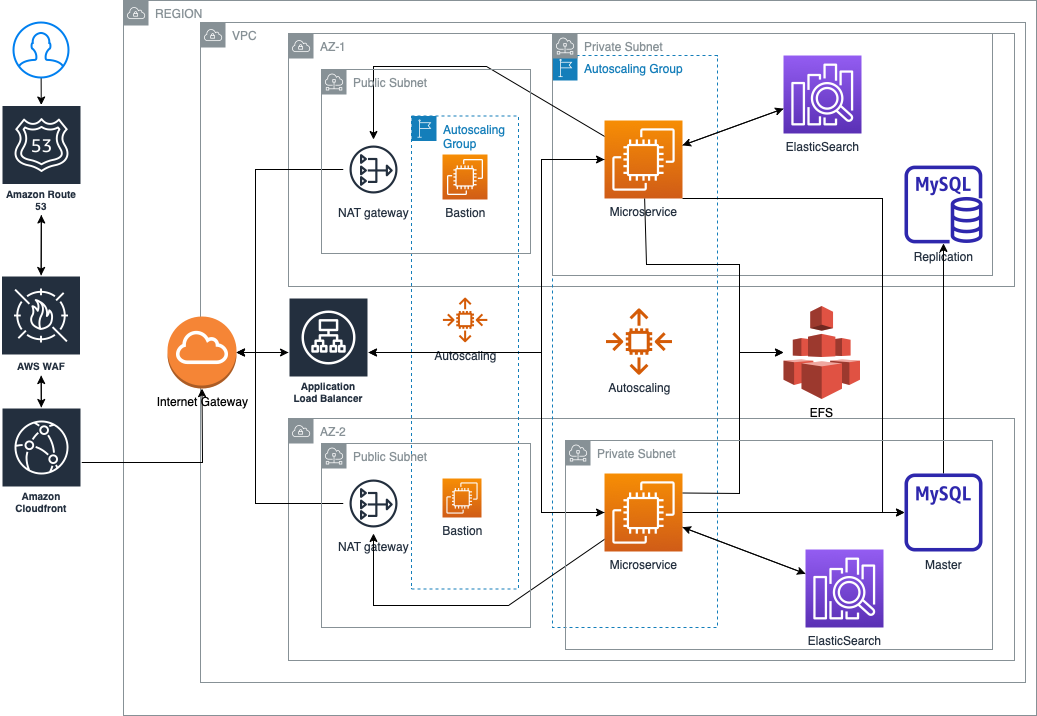

The diagram above was exported from draw.io. Its source (the exported page's mxGraphModel, read from the mxfile embedded in the PNG):
<mxGraphModel dx="1538" dy="755" grid="1" gridSize="11" guides="1" tooltips="1" connect="1" arrows="1" fold="1" page="1" pageScale="1" pageWidth="1169" pageHeight="827" background="#ffffff" math="0" shadow="0">
  <root>
    <mxCell id="0" />
    <mxCell id="1" parent="0" />
    <mxCell id="4Q7vMjcnSGk2gA6ndmku-4" value="REGION" style="sketch=0;outlineConnect=0;gradientColor=none;html=1;whiteSpace=wrap;fontSize=12;fontStyle=0;shape=mxgraph.aws4.group;grIcon=mxgraph.aws4.group_vpc;strokeColor=#879196;fillColor=none;verticalAlign=top;align=left;spacingLeft=30;fontColor=#879196;dashed=0;" parent="1" vertex="1">
      <mxGeometry x="143" y="22" width="913" height="715" as="geometry" />
    </mxCell>
    <mxCell id="4Q7vMjcnSGk2gA6ndmku-5" value="VPC" style="sketch=0;outlineConnect=0;gradientColor=none;html=1;whiteSpace=wrap;fontSize=12;fontStyle=0;shape=mxgraph.aws4.group;grIcon=mxgraph.aws4.group_vpc;strokeColor=#879196;fillColor=none;verticalAlign=top;align=left;spacingLeft=30;fontColor=#879196;dashed=0;" parent="1" vertex="1">
      <mxGeometry x="220" y="44" width="825" height="660" as="geometry" />
    </mxCell>
    <mxCell id="4Q7vMjcnSGk2gA6ndmku-6" value="AZ-1" style="sketch=0;outlineConnect=0;gradientColor=none;html=1;whiteSpace=wrap;fontSize=12;fontStyle=0;shape=mxgraph.aws4.group;grIcon=mxgraph.aws4.group_vpc;strokeColor=#879196;fillColor=none;verticalAlign=top;align=left;spacingLeft=30;fontColor=#879196;dashed=0;" parent="1" vertex="1">
      <mxGeometry x="308" y="55" width="726" height="253" as="geometry" />
    </mxCell>
    <mxCell id="4Q7vMjcnSGk2gA6ndmku-7" value="AZ-2" style="sketch=0;outlineConnect=0;gradientColor=none;html=1;whiteSpace=wrap;fontSize=12;fontStyle=0;shape=mxgraph.aws4.group;grIcon=mxgraph.aws4.group_vpc;strokeColor=#879196;fillColor=none;verticalAlign=top;align=left;spacingLeft=30;fontColor=#879196;dashed=0;" parent="1" vertex="1">
      <mxGeometry x="308" y="440" width="726" height="242" as="geometry" />
    </mxCell>
    <mxCell id="4Q7vMjcnSGk2gA6ndmku-69" style="edgeStyle=none;rounded=0;orthogonalLoop=1;jettySize=auto;html=1;" parent="1" source="4Q7vMjcnSGk2gA6ndmku-8" target="4Q7vMjcnSGk2gA6ndmku-9" edge="1">
      <mxGeometry relative="1" as="geometry" />
    </mxCell>
    <mxCell id="4Q7vMjcnSGk2gA6ndmku-8" value="" style="html=1;verticalLabelPosition=bottom;align=center;labelBackgroundColor=#ffffff;verticalAlign=top;strokeWidth=2;strokeColor=#0080F0;shadow=0;dashed=0;shape=mxgraph.ios7.icons.user;" parent="1" vertex="1">
      <mxGeometry x="33" y="44" width="55" height="55" as="geometry" />
    </mxCell>
    <mxCell id="4Q7vMjcnSGk2gA6ndmku-70" style="edgeStyle=none;rounded=0;orthogonalLoop=1;jettySize=auto;html=1;" parent="1" source="4Q7vMjcnSGk2gA6ndmku-9" target="4Q7vMjcnSGk2gA6ndmku-11" edge="1">
      <mxGeometry relative="1" as="geometry" />
    </mxCell>
    <mxCell id="4Q7vMjcnSGk2gA6ndmku-9" value="Amazon Route 53" style="sketch=0;outlineConnect=0;fontColor=#232F3E;gradientColor=none;strokeColor=#ffffff;fillColor=#232F3E;dashed=0;verticalLabelPosition=middle;verticalAlign=bottom;align=center;html=1;whiteSpace=wrap;fontSize=10;fontStyle=1;spacing=3;shape=mxgraph.aws4.productIcon;prIcon=mxgraph.aws4.route_53;" parent="1" vertex="1">
      <mxGeometry x="21" y="126.5" width="80" height="110" as="geometry" />
    </mxCell>
    <mxCell id="4Q7vMjcnSGk2gA6ndmku-73" value="" style="edgeStyle=none;rounded=0;orthogonalLoop=1;jettySize=auto;html=1;" parent="1" source="4Q7vMjcnSGk2gA6ndmku-10" target="4Q7vMjcnSGk2gA6ndmku-11" edge="1">
      <mxGeometry relative="1" as="geometry" />
    </mxCell>
    <mxCell id="4Q7vMjcnSGk2gA6ndmku-75" style="edgeStyle=none;rounded=0;orthogonalLoop=1;jettySize=auto;html=1;entryX=0.5;entryY=1;entryDx=0;entryDy=0;entryPerimeter=0;" parent="1" source="4Q7vMjcnSGk2gA6ndmku-10" target="4Q7vMjcnSGk2gA6ndmku-12" edge="1">
      <mxGeometry relative="1" as="geometry">
        <Array as="points">
          <mxPoint x="222" y="484" />
        </Array>
      </mxGeometry>
    </mxCell>
    <mxCell id="4Q7vMjcnSGk2gA6ndmku-10" value="Amazon Cloudfront" style="sketch=0;outlineConnect=0;fontColor=#232F3E;gradientColor=none;strokeColor=#ffffff;fillColor=#232F3E;dashed=0;verticalLabelPosition=middle;verticalAlign=bottom;align=center;html=1;whiteSpace=wrap;fontSize=10;fontStyle=1;spacing=3;shape=mxgraph.aws4.productIcon;prIcon=mxgraph.aws4.cloudfront;" parent="1" vertex="1">
      <mxGeometry x="21" y="429" width="80" height="110" as="geometry" />
    </mxCell>
    <mxCell id="4Q7vMjcnSGk2gA6ndmku-72" style="edgeStyle=none;rounded=0;orthogonalLoop=1;jettySize=auto;html=1;" parent="1" source="4Q7vMjcnSGk2gA6ndmku-11" target="4Q7vMjcnSGk2gA6ndmku-9" edge="1">
      <mxGeometry relative="1" as="geometry" />
    </mxCell>
    <mxCell id="4Q7vMjcnSGk2gA6ndmku-74" value="" style="edgeStyle=none;rounded=0;orthogonalLoop=1;jettySize=auto;html=1;" parent="1" source="4Q7vMjcnSGk2gA6ndmku-11" target="4Q7vMjcnSGk2gA6ndmku-10" edge="1">
      <mxGeometry relative="1" as="geometry" />
    </mxCell>
    <mxCell id="4Q7vMjcnSGk2gA6ndmku-11" value="AWS WAF" style="sketch=0;outlineConnect=0;fontColor=#232F3E;gradientColor=none;strokeColor=#ffffff;fillColor=#232F3E;dashed=0;verticalLabelPosition=middle;verticalAlign=bottom;align=center;html=1;whiteSpace=wrap;fontSize=10;fontStyle=1;spacing=3;shape=mxgraph.aws4.productIcon;prIcon=mxgraph.aws4.waf;" parent="1" vertex="1">
      <mxGeometry x="20.5" y="297" width="80" height="100" as="geometry" />
    </mxCell>
    <mxCell id="4Q7vMjcnSGk2gA6ndmku-84" style="edgeStyle=none;rounded=0;orthogonalLoop=1;jettySize=auto;html=1;" parent="1" source="4Q7vMjcnSGk2gA6ndmku-12" target="4Q7vMjcnSGk2gA6ndmku-15" edge="1">
      <mxGeometry relative="1" as="geometry" />
    </mxCell>
    <mxCell id="4Q7vMjcnSGk2gA6ndmku-12" value="Internet Gateway" style="outlineConnect=0;dashed=0;verticalLabelPosition=bottom;verticalAlign=top;align=center;html=1;shape=mxgraph.aws3.internet_gateway;fillColor=#F58536;gradientColor=none;" parent="1" vertex="1">
      <mxGeometry x="187" y="338" width="69" height="72" as="geometry" />
    </mxCell>
    <mxCell id="4Q7vMjcnSGk2gA6ndmku-81" style="edgeStyle=none;rounded=0;orthogonalLoop=1;jettySize=auto;html=1;entryX=1;entryY=0.5;entryDx=0;entryDy=0;entryPerimeter=0;" parent="1" source="4Q7vMjcnSGk2gA6ndmku-13" target="4Q7vMjcnSGk2gA6ndmku-12" edge="1">
      <mxGeometry relative="1" as="geometry">
        <mxPoint x="275" y="374" as="targetPoint" />
        <Array as="points">
          <mxPoint x="275" y="525" />
          <mxPoint x="275" y="374" />
        </Array>
      </mxGeometry>
    </mxCell>
    <mxCell id="4Q7vMjcnSGk2gA6ndmku-13" value="NAT gateway" style="sketch=0;outlineConnect=0;fontColor=#232F3E;gradientColor=none;strokeColor=#232F3E;fillColor=#ffffff;dashed=0;verticalLabelPosition=bottom;verticalAlign=top;align=center;html=1;fontSize=12;fontStyle=0;aspect=fixed;shape=mxgraph.aws4.resourceIcon;resIcon=mxgraph.aws4.nat_gateway;" parent="1" vertex="1">
      <mxGeometry x="363" y="495" width="60" height="60" as="geometry" />
    </mxCell>
    <mxCell id="4Q7vMjcnSGk2gA6ndmku-78" style="edgeStyle=none;rounded=0;orthogonalLoop=1;jettySize=auto;html=1;entryX=1;entryY=0.5;entryDx=0;entryDy=0;entryPerimeter=0;" parent="1" source="4Q7vMjcnSGk2gA6ndmku-14" target="4Q7vMjcnSGk2gA6ndmku-12" edge="1">
      <mxGeometry relative="1" as="geometry">
        <mxPoint x="275" y="374" as="targetPoint" />
        <Array as="points">
          <mxPoint x="275" y="191" />
          <mxPoint x="275" y="374" />
        </Array>
      </mxGeometry>
    </mxCell>
    <mxCell id="4Q7vMjcnSGk2gA6ndmku-14" value="NAT gateway" style="sketch=0;outlineConnect=0;fontColor=#232F3E;gradientColor=none;strokeColor=#232F3E;fillColor=#ffffff;dashed=0;verticalLabelPosition=bottom;verticalAlign=top;align=center;html=1;fontSize=12;fontStyle=0;aspect=fixed;shape=mxgraph.aws4.resourceIcon;resIcon=mxgraph.aws4.nat_gateway;" parent="1" vertex="1">
      <mxGeometry x="363" y="161" width="60" height="60" as="geometry" />
    </mxCell>
    <mxCell id="4Q7vMjcnSGk2gA6ndmku-67" style="edgeStyle=none;rounded=0;orthogonalLoop=1;jettySize=auto;html=1;entryX=0;entryY=0.5;entryDx=0;entryDy=0;entryPerimeter=0;" parent="1" source="4Q7vMjcnSGk2gA6ndmku-15" target="4Q7vMjcnSGk2gA6ndmku-20" edge="1">
      <mxGeometry relative="1" as="geometry">
        <Array as="points">
          <mxPoint x="561" y="374" />
          <mxPoint x="561" y="181" />
        </Array>
      </mxGeometry>
    </mxCell>
    <mxCell id="4Q7vMjcnSGk2gA6ndmku-68" style="edgeStyle=none;rounded=0;orthogonalLoop=1;jettySize=auto;html=1;entryX=0;entryY=0.5;entryDx=0;entryDy=0;entryPerimeter=0;" parent="1" source="4Q7vMjcnSGk2gA6ndmku-15" target="4Q7vMjcnSGk2gA6ndmku-21" edge="1">
      <mxGeometry relative="1" as="geometry">
        <mxPoint x="627" y="539" as="targetPoint" />
        <Array as="points">
          <mxPoint x="561" y="374" />
          <mxPoint x="561" y="534" />
        </Array>
      </mxGeometry>
    </mxCell>
    <mxCell id="4Q7vMjcnSGk2gA6ndmku-83" style="edgeStyle=none;rounded=0;orthogonalLoop=1;jettySize=auto;html=1;entryX=1;entryY=0.5;entryDx=0;entryDy=0;entryPerimeter=0;" parent="1" source="4Q7vMjcnSGk2gA6ndmku-15" target="4Q7vMjcnSGk2gA6ndmku-12" edge="1">
      <mxGeometry relative="1" as="geometry" />
    </mxCell>
    <mxCell id="4Q7vMjcnSGk2gA6ndmku-15" value="Application Load Balancer" style="sketch=0;outlineConnect=0;fontColor=#232F3E;gradientColor=none;strokeColor=#ffffff;fillColor=#232F3E;dashed=0;verticalLabelPosition=middle;verticalAlign=bottom;align=center;html=1;whiteSpace=wrap;fontSize=10;fontStyle=1;spacing=3;shape=mxgraph.aws4.productIcon;prIcon=mxgraph.aws4.application_load_balancer;" parent="1" vertex="1">
      <mxGeometry x="308" y="319" width="80" height="110" as="geometry" />
    </mxCell>
    <mxCell id="4Q7vMjcnSGk2gA6ndmku-19" value="Autoscaling Group" style="points=[[0,0],[0.25,0],[0.5,0],[0.75,0],[1,0],[1,0.25],[1,0.5],[1,0.75],[1,1],[0.75,1],[0.5,1],[0.25,1],[0,1],[0,0.75],[0,0.5],[0,0.25]];outlineConnect=0;gradientColor=none;html=1;whiteSpace=wrap;fontSize=12;fontStyle=0;container=1;pointerEvents=0;collapsible=0;recursiveResize=0;shape=mxgraph.aws4.group;grIcon=mxgraph.aws4.group_region;strokeColor=#147EBA;fillColor=none;verticalAlign=top;align=left;spacingLeft=30;fontColor=#147EBA;dashed=1;" parent="1" vertex="1">
      <mxGeometry x="572" y="77" width="165" height="572" as="geometry" />
    </mxCell>
    <mxCell id="4Q7vMjcnSGk2gA6ndmku-16" value="Autoscaling" style="sketch=0;outlineConnect=0;fontColor=#232F3E;gradientColor=none;fillColor=#D45B07;strokeColor=none;dashed=0;verticalLabelPosition=bottom;verticalAlign=top;align=center;html=1;fontSize=12;fontStyle=0;aspect=fixed;pointerEvents=1;shape=mxgraph.aws4.auto_scaling2;" parent="4Q7vMjcnSGk2gA6ndmku-19" vertex="1">
      <mxGeometry x="53.25" y="252.75" width="66.5" height="66.5" as="geometry" />
    </mxCell>
    <mxCell id="4Q7vMjcnSGk2gA6ndmku-20" value="Microservice" style="sketch=0;points=[[0,0,0],[0.25,0,0],[0.5,0,0],[0.75,0,0],[1,0,0],[0,1,0],[0.25,1,0],[0.5,1,0],[0.75,1,0],[1,1,0],[0,0.25,0],[0,0.5,0],[0,0.75,0],[1,0.25,0],[1,0.5,0],[1,0.75,0]];outlineConnect=0;fontColor=#232F3E;gradientColor=#F78E04;gradientDirection=north;fillColor=#D05C17;strokeColor=#ffffff;dashed=0;verticalLabelPosition=bottom;verticalAlign=top;align=center;html=1;fontSize=12;fontStyle=0;aspect=fixed;shape=mxgraph.aws4.resourceIcon;resIcon=mxgraph.aws4.ec2;" parent="4Q7vMjcnSGk2gA6ndmku-19" vertex="1">
      <mxGeometry x="52" y="65" width="78" height="78" as="geometry" />
    </mxCell>
    <mxCell id="4Q7vMjcnSGk2gA6ndmku-21" value="Microservice" style="sketch=0;points=[[0,0,0],[0.25,0,0],[0.5,0,0],[0.75,0,0],[1,0,0],[0,1,0],[0.25,1,0],[0.5,1,0],[0.75,1,0],[1,1,0],[0,0.25,0],[0,0.5,0],[0,0.75,0],[1,0.25,0],[1,0.5,0],[1,0.75,0]];outlineConnect=0;fontColor=#232F3E;gradientColor=#F78E04;gradientDirection=north;fillColor=#D05C17;strokeColor=#ffffff;dashed=0;verticalLabelPosition=bottom;verticalAlign=top;align=center;html=1;fontSize=12;fontStyle=0;aspect=fixed;shape=mxgraph.aws4.resourceIcon;resIcon=mxgraph.aws4.ec2;" parent="4Q7vMjcnSGk2gA6ndmku-19" vertex="1">
      <mxGeometry x="52" y="418" width="78" height="78" as="geometry" />
    </mxCell>
    <mxCell id="4Q7vMjcnSGk2gA6ndmku-93" value="Private Subnet" style="sketch=0;outlineConnect=0;gradientColor=none;html=1;whiteSpace=wrap;fontSize=12;fontStyle=0;shape=mxgraph.aws4.group;grIcon=mxgraph.aws4.group_subnet;strokeColor=#879196;fillColor=none;verticalAlign=top;align=left;spacingLeft=30;fontColor=#879196;dashed=0;" parent="4Q7vMjcnSGk2gA6ndmku-19" vertex="1">
      <mxGeometry y="-22" width="440" height="242" as="geometry" />
    </mxCell>
    <mxCell id="4Q7vMjcnSGk2gA6ndmku-22" value="Replication" style="sketch=0;outlineConnect=0;fontColor=#232F3E;gradientColor=none;fillColor=#2E27AD;strokeColor=none;dashed=0;verticalLabelPosition=bottom;verticalAlign=top;align=center;html=1;fontSize=12;fontStyle=0;aspect=fixed;pointerEvents=1;shape=mxgraph.aws4.rds_mysql_instance;" parent="1" vertex="1">
      <mxGeometry x="924" y="187" width="78" height="78" as="geometry" />
    </mxCell>
    <mxCell id="4Q7vMjcnSGk2gA6ndmku-44" style="edgeStyle=none;rounded=0;orthogonalLoop=1;jettySize=auto;html=1;" parent="1" source="4Q7vMjcnSGk2gA6ndmku-23" target="4Q7vMjcnSGk2gA6ndmku-22" edge="1">
      <mxGeometry relative="1" as="geometry" />
    </mxCell>
    <mxCell id="4Q7vMjcnSGk2gA6ndmku-23" value="Master" style="sketch=0;outlineConnect=0;fontColor=#232F3E;gradientColor=none;fillColor=#2E27AD;strokeColor=none;dashed=0;verticalLabelPosition=bottom;verticalAlign=top;align=center;html=1;fontSize=12;fontStyle=0;aspect=fixed;pointerEvents=1;shape=mxgraph.aws4.rds_mysql_instance_alt;" parent="1" vertex="1">
      <mxGeometry x="924" y="495" width="78" height="78" as="geometry" />
    </mxCell>
    <mxCell id="4Q7vMjcnSGk2gA6ndmku-48" style="edgeStyle=none;rounded=0;orthogonalLoop=1;jettySize=auto;html=1;" parent="1" source="4Q7vMjcnSGk2gA6ndmku-25" target="4Q7vMjcnSGk2gA6ndmku-20" edge="1">
      <mxGeometry relative="1" as="geometry" />
    </mxCell>
    <mxCell id="4Q7vMjcnSGk2gA6ndmku-25" value="ElasticSearch" style="sketch=0;points=[[0,0,0],[0.25,0,0],[0.5,0,0],[0.75,0,0],[1,0,0],[0,1,0],[0.25,1,0],[0.5,1,0],[0.75,1,0],[1,1,0],[0,0.25,0],[0,0.5,0],[0,0.75,0],[1,0.25,0],[1,0.5,0],[1,0.75,0]];outlineConnect=0;fontColor=#232F3E;gradientColor=#945DF2;gradientDirection=north;fillColor=#5A30B5;strokeColor=#ffffff;dashed=0;verticalLabelPosition=bottom;verticalAlign=top;align=center;html=1;fontSize=12;fontStyle=0;aspect=fixed;shape=mxgraph.aws4.resourceIcon;resIcon=mxgraph.aws4.elasticsearch_service;" parent="1" vertex="1">
      <mxGeometry x="803" y="77" width="78" height="78" as="geometry" />
    </mxCell>
    <mxCell id="4Q7vMjcnSGk2gA6ndmku-50" style="edgeStyle=none;rounded=0;orthogonalLoop=1;jettySize=auto;html=1;" parent="1" source="4Q7vMjcnSGk2gA6ndmku-26" target="4Q7vMjcnSGk2gA6ndmku-21" edge="1">
      <mxGeometry relative="1" as="geometry" />
    </mxCell>
    <mxCell id="4Q7vMjcnSGk2gA6ndmku-26" value="ElasticSearch" style="sketch=0;points=[[0,0,0],[0.25,0,0],[0.5,0,0],[0.75,0,0],[1,0,0],[0,1,0],[0.25,1,0],[0.5,1,0],[0.75,1,0],[1,1,0],[0,0.25,0],[0,0.5,0],[0,0.75,0],[1,0.25,0],[1,0.5,0],[1,0.75,0]];outlineConnect=0;fontColor=#232F3E;gradientColor=#945DF2;gradientDirection=north;fillColor=#5A30B5;strokeColor=#ffffff;dashed=0;verticalLabelPosition=bottom;verticalAlign=top;align=center;html=1;fontSize=12;fontStyle=0;aspect=fixed;shape=mxgraph.aws4.resourceIcon;resIcon=mxgraph.aws4.elasticsearch_service;" parent="1" vertex="1">
      <mxGeometry x="825" y="571" width="78" height="78" as="geometry" />
    </mxCell>
    <mxCell id="4Q7vMjcnSGk2gA6ndmku-46" style="edgeStyle=none;rounded=0;orthogonalLoop=1;jettySize=auto;html=1;exitX=1;exitY=1;exitDx=0;exitDy=0;exitPerimeter=0;" parent="1" source="4Q7vMjcnSGk2gA6ndmku-20" target="4Q7vMjcnSGk2gA6ndmku-23" edge="1">
      <mxGeometry relative="1" as="geometry">
        <Array as="points">
          <mxPoint x="902" y="220" />
          <mxPoint x="902" y="534" />
        </Array>
      </mxGeometry>
    </mxCell>
    <mxCell id="4Q7vMjcnSGk2gA6ndmku-47" style="edgeStyle=none;rounded=0;orthogonalLoop=1;jettySize=auto;html=1;" parent="1" source="4Q7vMjcnSGk2gA6ndmku-20" target="4Q7vMjcnSGk2gA6ndmku-25" edge="1">
      <mxGeometry relative="1" as="geometry" />
    </mxCell>
    <mxCell id="4Q7vMjcnSGk2gA6ndmku-49" style="edgeStyle=none;rounded=0;orthogonalLoop=1;jettySize=auto;html=1;" parent="1" source="4Q7vMjcnSGk2gA6ndmku-21" target="4Q7vMjcnSGk2gA6ndmku-26" edge="1">
      <mxGeometry relative="1" as="geometry" />
    </mxCell>
    <mxCell id="4Q7vMjcnSGk2gA6ndmku-51" style="edgeStyle=none;rounded=0;orthogonalLoop=1;jettySize=auto;html=1;" parent="1" source="4Q7vMjcnSGk2gA6ndmku-21" target="4Q7vMjcnSGk2gA6ndmku-23" edge="1">
      <mxGeometry relative="1" as="geometry" />
    </mxCell>
    <mxCell id="4Q7vMjcnSGk2gA6ndmku-52" value="Bastion" style="sketch=0;points=[[0,0,0],[0.25,0,0],[0.5,0,0],[0.75,0,0],[1,0,0],[0,1,0],[0.25,1,0],[0.5,1,0],[0.75,1,0],[1,1,0],[0,0.25,0],[0,0.5,0],[0,0.75,0],[1,0.25,0],[1,0.5,0],[1,0.75,0]];outlineConnect=0;fontColor=#232F3E;gradientColor=#F78E04;gradientDirection=north;fillColor=#D05C17;strokeColor=#ffffff;dashed=0;verticalLabelPosition=bottom;verticalAlign=top;align=center;html=1;fontSize=12;fontStyle=0;aspect=fixed;shape=mxgraph.aws4.resourceIcon;resIcon=mxgraph.aws4.ec2;" parent="1" vertex="1">
      <mxGeometry x="462" y="176" width="45" height="45" as="geometry" />
    </mxCell>
    <mxCell id="4Q7vMjcnSGk2gA6ndmku-53" value="Bastion" style="sketch=0;points=[[0,0,0],[0.25,0,0],[0.5,0,0],[0.75,0,0],[1,0,0],[0,1,0],[0.25,1,0],[0.5,1,0],[0.75,1,0],[1,1,0],[0,0.25,0],[0,0.5,0],[0,0.75,0],[1,0.25,0],[1,0.5,0],[1,0.75,0]];outlineConnect=0;fontColor=#232F3E;gradientColor=#F78E04;gradientDirection=north;fillColor=#D05C17;strokeColor=#ffffff;dashed=0;verticalLabelPosition=bottom;verticalAlign=top;align=center;html=1;fontSize=12;fontStyle=0;aspect=fixed;shape=mxgraph.aws4.resourceIcon;resIcon=mxgraph.aws4.ec2;" parent="1" vertex="1">
      <mxGeometry x="462" y="500" width="39" height="39" as="geometry" />
    </mxCell>
    <mxCell id="4Q7vMjcnSGk2gA6ndmku-58" value="Autoscaling Group" style="points=[[0,0],[0.25,0],[0.5,0],[0.75,0],[1,0],[1,0.25],[1,0.5],[1,0.75],[1,1],[0.75,1],[0.5,1],[0.25,1],[0,1],[0,0.75],[0,0.5],[0,0.25]];outlineConnect=0;gradientColor=none;html=1;whiteSpace=wrap;fontSize=12;fontStyle=0;container=1;pointerEvents=0;collapsible=0;recursiveResize=0;shape=mxgraph.aws4.group;grIcon=mxgraph.aws4.group_region;strokeColor=#147EBA;fillColor=none;verticalAlign=top;align=left;spacingLeft=30;fontColor=#147EBA;dashed=1;" parent="1" vertex="1">
      <mxGeometry x="431" y="137.5" width="107" height="473" as="geometry" />
    </mxCell>
    <mxCell id="4Q7vMjcnSGk2gA6ndmku-77" value="Autoscaling" style="sketch=0;outlineConnect=0;fontColor=#232F3E;gradientColor=none;fillColor=#D45B07;strokeColor=none;dashed=0;verticalLabelPosition=bottom;verticalAlign=top;align=center;html=1;fontSize=12;fontStyle=0;aspect=fixed;pointerEvents=1;shape=mxgraph.aws4.auto_scaling2;" parent="4Q7vMjcnSGk2gA6ndmku-58" vertex="1">
      <mxGeometry x="31.25" y="181.5" width="44.75" height="44.75" as="geometry" />
    </mxCell>
    <mxCell id="4Q7vMjcnSGk2gA6ndmku-63" style="edgeStyle=none;rounded=0;orthogonalLoop=1;jettySize=auto;html=1;" parent="1" source="4Q7vMjcnSGk2gA6ndmku-20" target="4Q7vMjcnSGk2gA6ndmku-15" edge="1">
      <mxGeometry relative="1" as="geometry">
        <Array as="points">
          <mxPoint x="561" y="181" />
          <mxPoint x="561" y="374" />
        </Array>
      </mxGeometry>
    </mxCell>
    <mxCell id="4Q7vMjcnSGk2gA6ndmku-64" style="edgeStyle=none;rounded=0;orthogonalLoop=1;jettySize=auto;html=1;" parent="1" source="4Q7vMjcnSGk2gA6ndmku-21" target="4Q7vMjcnSGk2gA6ndmku-15" edge="1">
      <mxGeometry relative="1" as="geometry">
        <Array as="points">
          <mxPoint x="561" y="534" />
          <mxPoint x="561" y="374" />
          <mxPoint x="506" y="374" />
        </Array>
      </mxGeometry>
    </mxCell>
    <mxCell id="4Q7vMjcnSGk2gA6ndmku-86" style="edgeStyle=none;rounded=0;orthogonalLoop=1;jettySize=auto;html=1;" parent="1" source="4Q7vMjcnSGk2gA6ndmku-20" target="4Q7vMjcnSGk2gA6ndmku-14" edge="1">
      <mxGeometry relative="1" as="geometry">
        <Array as="points">
          <mxPoint x="506" y="88" />
          <mxPoint x="393" y="88" />
        </Array>
      </mxGeometry>
    </mxCell>
    <mxCell id="4Q7vMjcnSGk2gA6ndmku-87" style="edgeStyle=none;rounded=0;orthogonalLoop=1;jettySize=auto;html=1;" parent="1" source="4Q7vMjcnSGk2gA6ndmku-21" target="4Q7vMjcnSGk2gA6ndmku-13" edge="1">
      <mxGeometry relative="1" as="geometry">
        <Array as="points">
          <mxPoint x="528" y="627" />
          <mxPoint x="393" y="627" />
        </Array>
      </mxGeometry>
    </mxCell>
    <mxCell id="4Q7vMjcnSGk2gA6ndmku-88" value="EFS" style="outlineConnect=0;dashed=0;verticalLabelPosition=bottom;verticalAlign=top;align=center;html=1;shape=mxgraph.aws3.efs;fillColor=#E05243;gradientColor=none;" parent="1" vertex="1">
      <mxGeometry x="803" y="327.5" width="76.5" height="93" as="geometry" />
    </mxCell>
    <mxCell id="4Q7vMjcnSGk2gA6ndmku-89" style="edgeStyle=none;rounded=0;orthogonalLoop=1;jettySize=auto;html=1;" parent="1" source="4Q7vMjcnSGk2gA6ndmku-20" target="4Q7vMjcnSGk2gA6ndmku-88" edge="1">
      <mxGeometry relative="1" as="geometry">
        <Array as="points">
          <mxPoint x="666" y="286" />
          <mxPoint x="759" y="286" />
          <mxPoint x="759" y="374" />
        </Array>
      </mxGeometry>
    </mxCell>
    <mxCell id="4Q7vMjcnSGk2gA6ndmku-90" style="edgeStyle=none;rounded=0;orthogonalLoop=1;jettySize=auto;html=1;exitX=1;exitY=0.25;exitDx=0;exitDy=0;exitPerimeter=0;" parent="1" source="4Q7vMjcnSGk2gA6ndmku-21" target="4Q7vMjcnSGk2gA6ndmku-88" edge="1">
      <mxGeometry relative="1" as="geometry">
        <Array as="points">
          <mxPoint x="759" y="515" />
          <mxPoint x="759" y="374" />
        </Array>
      </mxGeometry>
    </mxCell>
    <mxCell id="4Q7vMjcnSGk2gA6ndmku-91" value="Public Subnet" style="sketch=0;outlineConnect=0;gradientColor=none;html=1;whiteSpace=wrap;fontSize=12;fontStyle=0;shape=mxgraph.aws4.group;grIcon=mxgraph.aws4.group_subnet;strokeColor=#879196;fillColor=none;verticalAlign=top;align=left;spacingLeft=30;fontColor=#879196;dashed=0;" parent="1" vertex="1">
      <mxGeometry x="341" y="91" width="209" height="184" as="geometry" />
    </mxCell>
    <mxCell id="4Q7vMjcnSGk2gA6ndmku-92" value="Public Subnet" style="sketch=0;outlineConnect=0;gradientColor=none;html=1;whiteSpace=wrap;fontSize=12;fontStyle=0;shape=mxgraph.aws4.group;grIcon=mxgraph.aws4.group_subnet;strokeColor=#879196;fillColor=none;verticalAlign=top;align=left;spacingLeft=30;fontColor=#879196;dashed=0;" parent="1" vertex="1">
      <mxGeometry x="341" y="465" width="209" height="184" as="geometry" />
    </mxCell>
    <mxCell id="4Q7vMjcnSGk2gA6ndmku-94" value="Private Subnet" style="sketch=0;outlineConnect=0;gradientColor=none;html=1;whiteSpace=wrap;fontSize=12;fontStyle=0;shape=mxgraph.aws4.group;grIcon=mxgraph.aws4.group_subnet;strokeColor=#879196;fillColor=none;verticalAlign=top;align=left;spacingLeft=30;fontColor=#879196;dashed=0;" parent="1" vertex="1">
      <mxGeometry x="585" y="462" width="427" height="209" as="geometry" />
    </mxCell>
  </root>
</mxGraphModel>